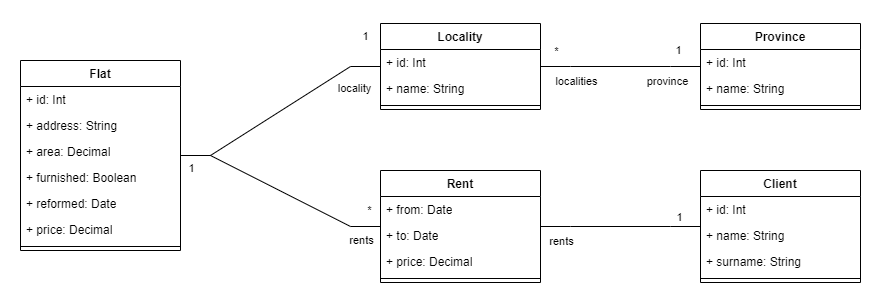

The diagram above was exported from draw.io. Its source (the exported page's mxGraphModel, read from the mxfile embedded in the PNG):
<mxGraphModel dx="1847" dy="614" grid="1" gridSize="10" guides="1" tooltips="1" connect="1" arrows="1" fold="1" page="1" pageScale="1" pageWidth="827" pageHeight="1169" math="0" shadow="0">
  <root>
    <mxCell id="0" />
    <mxCell id="1" parent="0" />
    <mxCell id="-BCPAHKLKw3OX_Khu4KP-2" value="" style="rounded=0;whiteSpace=wrap;html=1;strokeColor=none;" vertex="1" parent="1">
      <mxGeometry x="-180" y="230" width="880" height="300" as="geometry" />
    </mxCell>
    <mxCell id="3vcoYgMmYWNSWyEicpE5-21" style="edgeStyle=entityRelationEdgeStyle;rounded=0;orthogonalLoop=1;jettySize=auto;html=1;endArrow=none;endFill=0;" parent="1" source="3vcoYgMmYWNSWyEicpE5-1" target="3vcoYgMmYWNSWyEicpE5-17" edge="1">
      <mxGeometry relative="1" as="geometry">
        <Array as="points">
          <mxPoint x="-30" y="450" />
        </Array>
      </mxGeometry>
    </mxCell>
    <mxCell id="3vcoYgMmYWNSWyEicpE5-53" value="*" style="edgeLabel;html=1;align=center;verticalAlign=middle;resizable=0;points=[];" parent="3vcoYgMmYWNSWyEicpE5-21" vertex="1" connectable="0">
      <mxGeometry x="0.8906" y="3" relative="1" as="geometry">
        <mxPoint y="-14" as="offset" />
      </mxGeometry>
    </mxCell>
    <mxCell id="3vcoYgMmYWNSWyEicpE5-54" value="rents" style="edgeLabel;html=1;align=center;verticalAlign=middle;resizable=0;points=[];" parent="3vcoYgMmYWNSWyEicpE5-21" vertex="1" connectable="0">
      <mxGeometry x="0.5693" y="-2" relative="1" as="geometry">
        <mxPoint x="27" y="19" as="offset" />
      </mxGeometry>
    </mxCell>
    <mxCell id="3vcoYgMmYWNSWyEicpE5-56" value="1" style="edgeLabel;html=1;align=center;verticalAlign=middle;resizable=0;points=[];" parent="3vcoYgMmYWNSWyEicpE5-21" vertex="1" connectable="0">
      <mxGeometry x="-0.4137" y="-1" relative="1" as="geometry">
        <mxPoint x="-49" y="-4" as="offset" />
      </mxGeometry>
    </mxCell>
    <mxCell id="3vcoYgMmYWNSWyEicpE5-24" style="edgeStyle=entityRelationEdgeStyle;rounded=0;orthogonalLoop=1;jettySize=auto;html=1;endArrow=none;endFill=0;" parent="1" source="3vcoYgMmYWNSWyEicpE5-1" target="3vcoYgMmYWNSWyEicpE5-13" edge="1">
      <mxGeometry relative="1" as="geometry">
        <Array as="points">
          <mxPoint x="-80" y="330" />
        </Array>
      </mxGeometry>
    </mxCell>
    <mxCell id="3vcoYgMmYWNSWyEicpE5-51" value="1" style="edgeLabel;html=1;align=center;verticalAlign=middle;resizable=0;points=[];" parent="3vcoYgMmYWNSWyEicpE5-24" vertex="1" connectable="0">
      <mxGeometry x="0.5645" y="1" relative="1" as="geometry">
        <mxPoint x="31" y="-40" as="offset" />
      </mxGeometry>
    </mxCell>
    <mxCell id="3vcoYgMmYWNSWyEicpE5-52" value="locality" style="edgeLabel;html=1;align=center;verticalAlign=middle;resizable=0;points=[];" parent="3vcoYgMmYWNSWyEicpE5-24" vertex="1" connectable="0">
      <mxGeometry x="0.6089" y="-1" relative="1" as="geometry">
        <mxPoint x="15" y="13" as="offset" />
      </mxGeometry>
    </mxCell>
    <mxCell id="3vcoYgMmYWNSWyEicpE5-1" value="Flat" style="swimlane;fontStyle=1;align=center;verticalAlign=top;childLayout=stackLayout;horizontal=1;startSize=26;horizontalStack=0;resizeParent=1;resizeParentMax=0;resizeLast=0;collapsible=1;marginBottom=0;whiteSpace=wrap;html=1;" parent="1" vertex="1">
      <mxGeometry x="-160" y="290" width="160" height="190" as="geometry" />
    </mxCell>
    <mxCell id="3vcoYgMmYWNSWyEicpE5-2" value="+ id: Int" style="text;strokeColor=none;fillColor=none;align=left;verticalAlign=top;spacingLeft=4;spacingRight=4;overflow=hidden;rotatable=0;points=[[0,0.5],[1,0.5]];portConstraint=eastwest;whiteSpace=wrap;html=1;" parent="3vcoYgMmYWNSWyEicpE5-1" vertex="1">
      <mxGeometry y="26" width="160" height="26" as="geometry" />
    </mxCell>
    <mxCell id="3vcoYgMmYWNSWyEicpE5-26" value="+ address: String" style="text;strokeColor=none;fillColor=none;align=left;verticalAlign=top;spacingLeft=4;spacingRight=4;overflow=hidden;rotatable=0;points=[[0,0.5],[1,0.5]];portConstraint=eastwest;whiteSpace=wrap;html=1;" parent="3vcoYgMmYWNSWyEicpE5-1" vertex="1">
      <mxGeometry y="52" width="160" height="26" as="geometry" />
    </mxCell>
    <mxCell id="3vcoYgMmYWNSWyEicpE5-27" value="+ area: Decimal" style="text;strokeColor=none;fillColor=none;align=left;verticalAlign=top;spacingLeft=4;spacingRight=4;overflow=hidden;rotatable=0;points=[[0,0.5],[1,0.5]];portConstraint=eastwest;whiteSpace=wrap;html=1;" parent="3vcoYgMmYWNSWyEicpE5-1" vertex="1">
      <mxGeometry y="78" width="160" height="26" as="geometry" />
    </mxCell>
    <mxCell id="3vcoYgMmYWNSWyEicpE5-28" value="+ furnished: Boolean" style="text;strokeColor=none;fillColor=none;align=left;verticalAlign=top;spacingLeft=4;spacingRight=4;overflow=hidden;rotatable=0;points=[[0,0.5],[1,0.5]];portConstraint=eastwest;whiteSpace=wrap;html=1;" parent="3vcoYgMmYWNSWyEicpE5-1" vertex="1">
      <mxGeometry y="104" width="160" height="26" as="geometry" />
    </mxCell>
    <mxCell id="3vcoYgMmYWNSWyEicpE5-30" value="+ reformed: Date" style="text;strokeColor=none;fillColor=none;align=left;verticalAlign=top;spacingLeft=4;spacingRight=4;overflow=hidden;rotatable=0;points=[[0,0.5],[1,0.5]];portConstraint=eastwest;whiteSpace=wrap;html=1;" parent="3vcoYgMmYWNSWyEicpE5-1" vertex="1">
      <mxGeometry y="130" width="160" height="26" as="geometry" />
    </mxCell>
    <mxCell id="3vcoYgMmYWNSWyEicpE5-29" value="+ price: Decimal" style="text;strokeColor=none;fillColor=none;align=left;verticalAlign=top;spacingLeft=4;spacingRight=4;overflow=hidden;rotatable=0;points=[[0,0.5],[1,0.5]];portConstraint=eastwest;whiteSpace=wrap;html=1;" parent="3vcoYgMmYWNSWyEicpE5-1" vertex="1">
      <mxGeometry y="156" width="160" height="26" as="geometry" />
    </mxCell>
    <mxCell id="3vcoYgMmYWNSWyEicpE5-3" value="" style="line;strokeWidth=1;fillColor=none;align=left;verticalAlign=middle;spacingTop=-1;spacingLeft=3;spacingRight=3;rotatable=0;labelPosition=right;points=[];portConstraint=eastwest;strokeColor=inherit;" parent="3vcoYgMmYWNSWyEicpE5-1" vertex="1">
      <mxGeometry y="182" width="160" height="8" as="geometry" />
    </mxCell>
    <mxCell id="3vcoYgMmYWNSWyEicpE5-5" value="Client" style="swimlane;fontStyle=1;align=center;verticalAlign=top;childLayout=stackLayout;horizontal=1;startSize=26;horizontalStack=0;resizeParent=1;resizeParentMax=0;resizeLast=0;collapsible=1;marginBottom=0;whiteSpace=wrap;html=1;" parent="1" vertex="1">
      <mxGeometry x="520" y="400" width="160" height="112" as="geometry" />
    </mxCell>
    <mxCell id="3vcoYgMmYWNSWyEicpE5-6" value="+ id: Int" style="text;strokeColor=none;fillColor=none;align=left;verticalAlign=top;spacingLeft=4;spacingRight=4;overflow=hidden;rotatable=0;points=[[0,0.5],[1,0.5]];portConstraint=eastwest;whiteSpace=wrap;html=1;" parent="3vcoYgMmYWNSWyEicpE5-5" vertex="1">
      <mxGeometry y="26" width="160" height="26" as="geometry" />
    </mxCell>
    <mxCell id="3vcoYgMmYWNSWyEicpE5-43" value="+ name: String" style="text;strokeColor=none;fillColor=none;align=left;verticalAlign=top;spacingLeft=4;spacingRight=4;overflow=hidden;rotatable=0;points=[[0,0.5],[1,0.5]];portConstraint=eastwest;whiteSpace=wrap;html=1;" parent="3vcoYgMmYWNSWyEicpE5-5" vertex="1">
      <mxGeometry y="52" width="160" height="26" as="geometry" />
    </mxCell>
    <mxCell id="3vcoYgMmYWNSWyEicpE5-44" value="+ surname: String" style="text;strokeColor=none;fillColor=none;align=left;verticalAlign=top;spacingLeft=4;spacingRight=4;overflow=hidden;rotatable=0;points=[[0,0.5],[1,0.5]];portConstraint=eastwest;whiteSpace=wrap;html=1;" parent="3vcoYgMmYWNSWyEicpE5-5" vertex="1">
      <mxGeometry y="78" width="160" height="26" as="geometry" />
    </mxCell>
    <mxCell id="3vcoYgMmYWNSWyEicpE5-7" value="" style="line;strokeWidth=1;fillColor=none;align=left;verticalAlign=middle;spacingTop=-1;spacingLeft=3;spacingRight=3;rotatable=0;labelPosition=right;points=[];portConstraint=eastwest;strokeColor=inherit;" parent="3vcoYgMmYWNSWyEicpE5-5" vertex="1">
      <mxGeometry y="104" width="160" height="8" as="geometry" />
    </mxCell>
    <mxCell id="3vcoYgMmYWNSWyEicpE5-23" style="edgeStyle=entityRelationEdgeStyle;rounded=0;orthogonalLoop=1;jettySize=auto;html=1;endArrow=none;endFill=0;" parent="1" source="3vcoYgMmYWNSWyEicpE5-9" target="3vcoYgMmYWNSWyEicpE5-13" edge="1">
      <mxGeometry relative="1" as="geometry" />
    </mxCell>
    <mxCell id="3vcoYgMmYWNSWyEicpE5-47" value="1" style="edgeLabel;html=1;align=center;verticalAlign=middle;resizable=0;points=[];" parent="3vcoYgMmYWNSWyEicpE5-23" vertex="1" connectable="0">
      <mxGeometry x="-0.7603" relative="1" as="geometry">
        <mxPoint x="-4" y="-17" as="offset" />
      </mxGeometry>
    </mxCell>
    <mxCell id="3vcoYgMmYWNSWyEicpE5-48" value="province" style="edgeLabel;html=1;align=center;verticalAlign=middle;resizable=0;points=[];" parent="3vcoYgMmYWNSWyEicpE5-23" vertex="1" connectable="0">
      <mxGeometry x="-0.7117" y="1" relative="1" as="geometry">
        <mxPoint x="-11" y="13" as="offset" />
      </mxGeometry>
    </mxCell>
    <mxCell id="3vcoYgMmYWNSWyEicpE5-49" value="*" style="edgeLabel;html=1;align=center;verticalAlign=middle;resizable=0;points=[];" parent="3vcoYgMmYWNSWyEicpE5-23" vertex="1" connectable="0">
      <mxGeometry x="0.8105" y="-1" relative="1" as="geometry">
        <mxPoint y="-15" as="offset" />
      </mxGeometry>
    </mxCell>
    <mxCell id="3vcoYgMmYWNSWyEicpE5-50" value="localities" style="edgeLabel;html=1;align=center;verticalAlign=middle;resizable=0;points=[];" parent="3vcoYgMmYWNSWyEicpE5-23" vertex="1" connectable="0">
      <mxGeometry x="0.6648" y="-1" relative="1" as="geometry">
        <mxPoint x="8" y="15" as="offset" />
      </mxGeometry>
    </mxCell>
    <mxCell id="3vcoYgMmYWNSWyEicpE5-9" value="Province" style="swimlane;fontStyle=1;align=center;verticalAlign=top;childLayout=stackLayout;horizontal=1;startSize=26;horizontalStack=0;resizeParent=1;resizeParentMax=0;resizeLast=0;collapsible=1;marginBottom=0;whiteSpace=wrap;html=1;" parent="1" vertex="1">
      <mxGeometry x="520" y="253" width="160" height="86" as="geometry" />
    </mxCell>
    <mxCell id="3vcoYgMmYWNSWyEicpE5-10" value="+ id: Int" style="text;strokeColor=none;fillColor=none;align=left;verticalAlign=top;spacingLeft=4;spacingRight=4;overflow=hidden;rotatable=0;points=[[0,0.5],[1,0.5]];portConstraint=eastwest;whiteSpace=wrap;html=1;" parent="3vcoYgMmYWNSWyEicpE5-9" vertex="1">
      <mxGeometry y="26" width="160" height="26" as="geometry" />
    </mxCell>
    <mxCell id="3vcoYgMmYWNSWyEicpE5-42" value="+ name: String" style="text;strokeColor=none;fillColor=none;align=left;verticalAlign=top;spacingLeft=4;spacingRight=4;overflow=hidden;rotatable=0;points=[[0,0.5],[1,0.5]];portConstraint=eastwest;whiteSpace=wrap;html=1;" parent="3vcoYgMmYWNSWyEicpE5-9" vertex="1">
      <mxGeometry y="52" width="160" height="26" as="geometry" />
    </mxCell>
    <mxCell id="3vcoYgMmYWNSWyEicpE5-11" value="" style="line;strokeWidth=1;fillColor=none;align=left;verticalAlign=middle;spacingTop=-1;spacingLeft=3;spacingRight=3;rotatable=0;labelPosition=right;points=[];portConstraint=eastwest;strokeColor=inherit;" parent="3vcoYgMmYWNSWyEicpE5-9" vertex="1">
      <mxGeometry y="78" width="160" height="8" as="geometry" />
    </mxCell>
    <mxCell id="3vcoYgMmYWNSWyEicpE5-13" value="Locality" style="swimlane;fontStyle=1;align=center;verticalAlign=top;childLayout=stackLayout;horizontal=1;startSize=26;horizontalStack=0;resizeParent=1;resizeParentMax=0;resizeLast=0;collapsible=1;marginBottom=0;whiteSpace=wrap;html=1;" parent="1" vertex="1">
      <mxGeometry x="200" y="253" width="160" height="86" as="geometry" />
    </mxCell>
    <mxCell id="3vcoYgMmYWNSWyEicpE5-14" value="+ id: Int" style="text;strokeColor=none;fillColor=none;align=left;verticalAlign=top;spacingLeft=4;spacingRight=4;overflow=hidden;rotatable=0;points=[[0,0.5],[1,0.5]];portConstraint=eastwest;whiteSpace=wrap;html=1;" parent="3vcoYgMmYWNSWyEicpE5-13" vertex="1">
      <mxGeometry y="26" width="160" height="26" as="geometry" />
    </mxCell>
    <mxCell id="3vcoYgMmYWNSWyEicpE5-25" value="+ name: String" style="text;strokeColor=none;fillColor=none;align=left;verticalAlign=top;spacingLeft=4;spacingRight=4;overflow=hidden;rotatable=0;points=[[0,0.5],[1,0.5]];portConstraint=eastwest;whiteSpace=wrap;html=1;" parent="3vcoYgMmYWNSWyEicpE5-13" vertex="1">
      <mxGeometry y="52" width="160" height="26" as="geometry" />
    </mxCell>
    <mxCell id="3vcoYgMmYWNSWyEicpE5-15" value="" style="line;strokeWidth=1;fillColor=none;align=left;verticalAlign=middle;spacingTop=-1;spacingLeft=3;spacingRight=3;rotatable=0;labelPosition=right;points=[];portConstraint=eastwest;strokeColor=inherit;" parent="3vcoYgMmYWNSWyEicpE5-13" vertex="1">
      <mxGeometry y="78" width="160" height="8" as="geometry" />
    </mxCell>
    <mxCell id="3vcoYgMmYWNSWyEicpE5-22" style="edgeStyle=entityRelationEdgeStyle;rounded=0;orthogonalLoop=1;jettySize=auto;html=1;endArrow=none;endFill=0;" parent="1" source="3vcoYgMmYWNSWyEicpE5-17" target="3vcoYgMmYWNSWyEicpE5-5" edge="1">
      <mxGeometry relative="1" as="geometry" />
    </mxCell>
    <mxCell id="-BCPAHKLKw3OX_Khu4KP-3" value="1" style="edgeLabel;html=1;align=center;verticalAlign=middle;resizable=0;points=[];" vertex="1" connectable="0" parent="3vcoYgMmYWNSWyEicpE5-22">
      <mxGeometry x="0.725" y="3" relative="1" as="geometry">
        <mxPoint y="-7" as="offset" />
      </mxGeometry>
    </mxCell>
    <mxCell id="-BCPAHKLKw3OX_Khu4KP-5" value="rents" style="edgeLabel;html=1;align=center;verticalAlign=middle;resizable=0;points=[];" vertex="1" connectable="0" parent="3vcoYgMmYWNSWyEicpE5-22">
      <mxGeometry x="-0.7875" y="3" relative="1" as="geometry">
        <mxPoint x="3" y="17" as="offset" />
      </mxGeometry>
    </mxCell>
    <mxCell id="3vcoYgMmYWNSWyEicpE5-17" value="Rent" style="swimlane;fontStyle=1;align=center;verticalAlign=top;childLayout=stackLayout;horizontal=1;startSize=26;horizontalStack=0;resizeParent=1;resizeParentMax=0;resizeLast=0;collapsible=1;marginBottom=0;whiteSpace=wrap;html=1;" parent="1" vertex="1">
      <mxGeometry x="200" y="400" width="160" height="112" as="geometry" />
    </mxCell>
    <mxCell id="3vcoYgMmYWNSWyEicpE5-18" value="+ from: Date" style="text;strokeColor=none;fillColor=none;align=left;verticalAlign=top;spacingLeft=4;spacingRight=4;overflow=hidden;rotatable=0;points=[[0,0.5],[1,0.5]];portConstraint=eastwest;whiteSpace=wrap;html=1;" parent="3vcoYgMmYWNSWyEicpE5-17" vertex="1">
      <mxGeometry y="26" width="160" height="26" as="geometry" />
    </mxCell>
    <mxCell id="3vcoYgMmYWNSWyEicpE5-45" value="+ to: Date" style="text;strokeColor=none;fillColor=none;align=left;verticalAlign=top;spacingLeft=4;spacingRight=4;overflow=hidden;rotatable=0;points=[[0,0.5],[1,0.5]];portConstraint=eastwest;whiteSpace=wrap;html=1;" parent="3vcoYgMmYWNSWyEicpE5-17" vertex="1">
      <mxGeometry y="52" width="160" height="26" as="geometry" />
    </mxCell>
    <mxCell id="3vcoYgMmYWNSWyEicpE5-46" value="+ price: Decimal" style="text;strokeColor=none;fillColor=none;align=left;verticalAlign=top;spacingLeft=4;spacingRight=4;overflow=hidden;rotatable=0;points=[[0,0.5],[1,0.5]];portConstraint=eastwest;whiteSpace=wrap;html=1;" parent="3vcoYgMmYWNSWyEicpE5-17" vertex="1">
      <mxGeometry y="78" width="160" height="26" as="geometry" />
    </mxCell>
    <mxCell id="3vcoYgMmYWNSWyEicpE5-19" value="" style="line;strokeWidth=1;fillColor=none;align=left;verticalAlign=middle;spacingTop=-1;spacingLeft=3;spacingRight=3;rotatable=0;labelPosition=right;points=[];portConstraint=eastwest;strokeColor=inherit;" parent="3vcoYgMmYWNSWyEicpE5-17" vertex="1">
      <mxGeometry y="104" width="160" height="8" as="geometry" />
    </mxCell>
  </root>
</mxGraphModel>